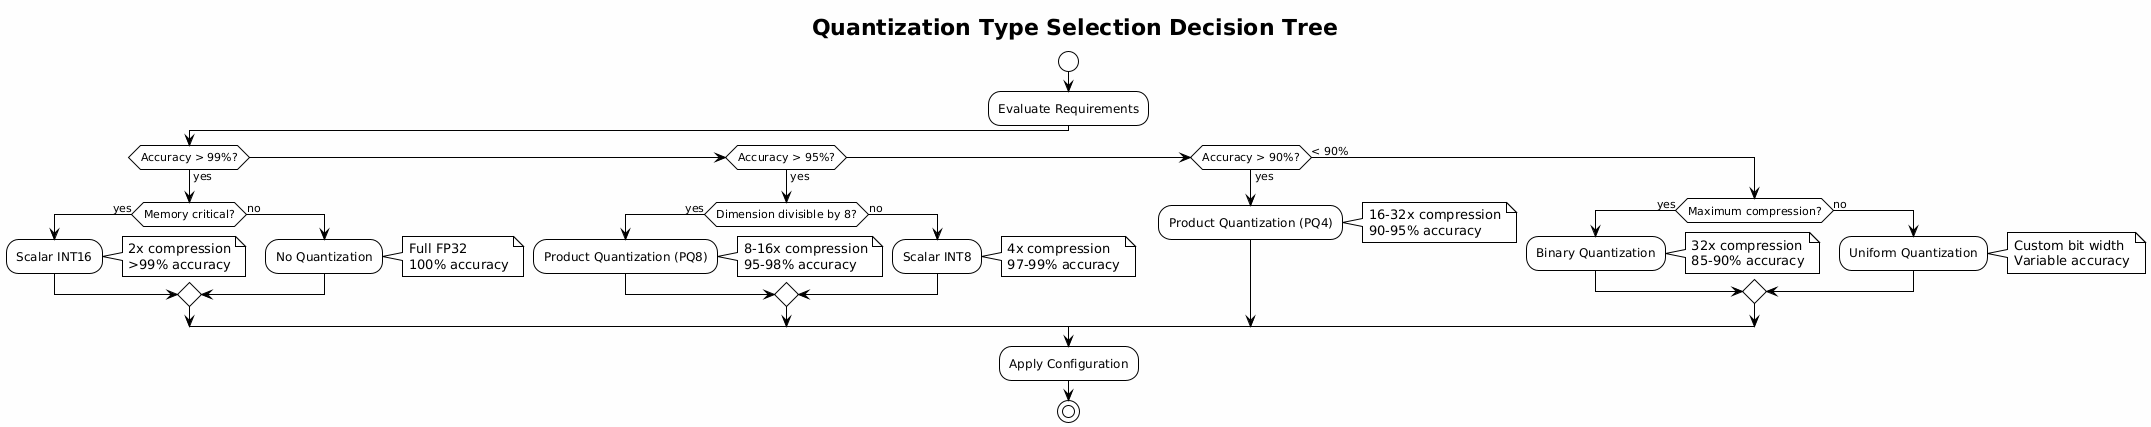

The diagram above was rendered by PlantUML. Its source (embedded in the PNG):
@startuml quantization-decision-tree
!theme plain
skinparam backgroundColor #FEFEFE

title Quantization Type Selection Decision Tree

start

:Evaluate Requirements;

if (Accuracy > 99%?) then (yes)
  if (Memory critical?) then (yes)
    :Scalar INT16;
    note right
      2x compression
      >99% accuracy
    end note
  else (no)
    :No Quantization;
    note right
      Full FP32
      100% accuracy
    end note
  endif
elseif (Accuracy > 95%?) then (yes)
  if (Dimension divisible by 8?) then (yes)
    :Product Quantization (PQ8);
    note right
      8-16x compression
      95-98% accuracy
    end note
  else (no)
    :Scalar INT8;
    note right
      4x compression
      97-99% accuracy
    end note
  endif
elseif (Accuracy > 90%?) then (yes)
  :Product Quantization (PQ4);
  note right
    16-32x compression
    90-95% accuracy
  end note
else (< 90%)
  if (Maximum compression?) then (yes)
    :Binary Quantization;
    note right
      32x compression
      85-90% accuracy
    end note
  else (no)
    :Uniform Quantization;
    note right
      Custom bit width
      Variable accuracy
    end note
  endif
endif

:Apply Configuration;

stop

@enduml